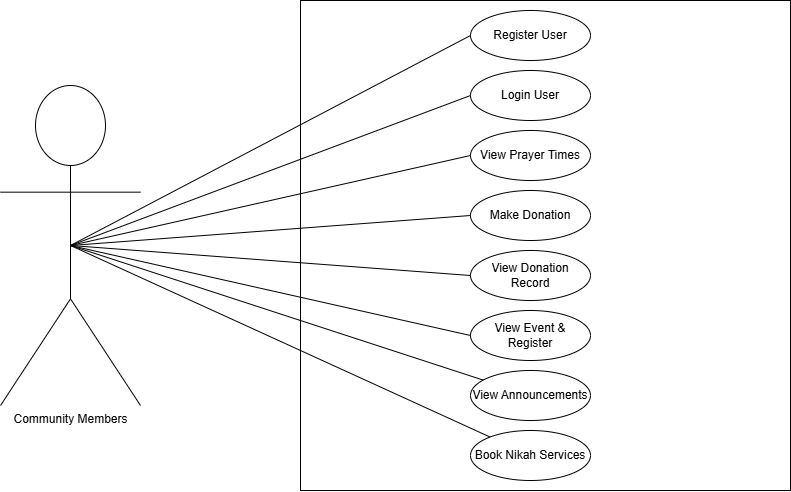

The diagram above was exported from draw.io. Its source (the exported page's mxGraphModel, read from the mxfile embedded in the PNG):
<mxGraphModel dx="1026" dy="556" grid="1" gridSize="10" guides="1" tooltips="1" connect="1" arrows="1" fold="1" page="1" pageScale="1" pageWidth="850" pageHeight="1100" math="0" shadow="0">
  <root>
    <mxCell id="0" />
    <mxCell id="1" parent="0" />
    <mxCell id="xs0uz8PzsRcV0qo_Jm3Y-1" value="Community Members" style="shape=umlActor;verticalLabelPosition=bottom;verticalAlign=top;html=1;outlineConnect=0;" vertex="1" parent="1">
      <mxGeometry x="50" y="175" width="140" height="320" as="geometry" />
    </mxCell>
    <mxCell id="xs0uz8PzsRcV0qo_Jm3Y-2" value="" style="whiteSpace=wrap;html=1;aspect=fixed;" vertex="1" parent="1">
      <mxGeometry x="350" y="90" width="490" height="490" as="geometry" />
    </mxCell>
    <mxCell id="xs0uz8PzsRcV0qo_Jm3Y-3" value="Register User" style="ellipse;whiteSpace=wrap;html=1;" vertex="1" parent="1">
      <mxGeometry x="520" y="100" width="120" height="50" as="geometry" />
    </mxCell>
    <mxCell id="xs0uz8PzsRcV0qo_Jm3Y-6" value="Login User" style="ellipse;whiteSpace=wrap;html=1;" vertex="1" parent="1">
      <mxGeometry x="520" y="160" width="120" height="50" as="geometry" />
    </mxCell>
    <mxCell id="xs0uz8PzsRcV0qo_Jm3Y-8" value="View Prayer Times" style="ellipse;whiteSpace=wrap;html=1;" vertex="1" parent="1">
      <mxGeometry x="520" y="220" width="120" height="50" as="geometry" />
    </mxCell>
    <mxCell id="xs0uz8PzsRcV0qo_Jm3Y-10" value="Make Donation" style="ellipse;whiteSpace=wrap;html=1;" vertex="1" parent="1">
      <mxGeometry x="520" y="280" width="120" height="50" as="geometry" />
    </mxCell>
    <mxCell id="xs0uz8PzsRcV0qo_Jm3Y-12" value="View Donation Record" style="ellipse;whiteSpace=wrap;html=1;" vertex="1" parent="1">
      <mxGeometry x="520" y="340" width="120" height="50" as="geometry" />
    </mxCell>
    <mxCell id="xs0uz8PzsRcV0qo_Jm3Y-14" value="View Event &amp;amp; Register" style="ellipse;whiteSpace=wrap;html=1;" vertex="1" parent="1">
      <mxGeometry x="520" y="400" width="120" height="50" as="geometry" />
    </mxCell>
    <mxCell id="xs0uz8PzsRcV0qo_Jm3Y-16" value="View Announcements" style="ellipse;whiteSpace=wrap;html=1;" vertex="1" parent="1">
      <mxGeometry x="520" y="460" width="120" height="50" as="geometry" />
    </mxCell>
    <mxCell id="xs0uz8PzsRcV0qo_Jm3Y-18" value="Book Nikah Services" style="ellipse;whiteSpace=wrap;html=1;" vertex="1" parent="1">
      <mxGeometry x="520" y="520" width="120" height="50" as="geometry" />
    </mxCell>
    <mxCell id="xs0uz8PzsRcV0qo_Jm3Y-20" value="" style="endArrow=none;html=1;rounded=0;entryX=0;entryY=0.5;entryDx=0;entryDy=0;exitX=0.5;exitY=0.5;exitDx=0;exitDy=0;exitPerimeter=0;" edge="1" parent="1" source="xs0uz8PzsRcV0qo_Jm3Y-1" target="xs0uz8PzsRcV0qo_Jm3Y-3">
      <mxGeometry width="50" height="50" relative="1" as="geometry">
        <mxPoint x="400" y="350" as="sourcePoint" />
        <mxPoint x="450" y="300" as="targetPoint" />
      </mxGeometry>
    </mxCell>
    <mxCell id="xs0uz8PzsRcV0qo_Jm3Y-21" value="" style="endArrow=none;html=1;rounded=0;entryX=0;entryY=0.5;entryDx=0;entryDy=0;exitX=0.5;exitY=0.5;exitDx=0;exitDy=0;exitPerimeter=0;" edge="1" parent="1" source="xs0uz8PzsRcV0qo_Jm3Y-1" target="xs0uz8PzsRcV0qo_Jm3Y-6">
      <mxGeometry width="50" height="50" relative="1" as="geometry">
        <mxPoint x="400" y="350" as="sourcePoint" />
        <mxPoint x="450" y="300" as="targetPoint" />
      </mxGeometry>
    </mxCell>
    <mxCell id="xs0uz8PzsRcV0qo_Jm3Y-22" value="" style="endArrow=none;html=1;rounded=0;entryX=0;entryY=0.5;entryDx=0;entryDy=0;exitX=0.5;exitY=0.5;exitDx=0;exitDy=0;exitPerimeter=0;" edge="1" parent="1" source="xs0uz8PzsRcV0qo_Jm3Y-1" target="xs0uz8PzsRcV0qo_Jm3Y-8">
      <mxGeometry width="50" height="50" relative="1" as="geometry">
        <mxPoint x="400" y="350" as="sourcePoint" />
        <mxPoint x="450" y="300" as="targetPoint" />
      </mxGeometry>
    </mxCell>
    <mxCell id="xs0uz8PzsRcV0qo_Jm3Y-23" value="" style="endArrow=none;html=1;rounded=0;entryX=0;entryY=0.5;entryDx=0;entryDy=0;exitX=0.5;exitY=0.5;exitDx=0;exitDy=0;exitPerimeter=0;" edge="1" parent="1" source="xs0uz8PzsRcV0qo_Jm3Y-1" target="xs0uz8PzsRcV0qo_Jm3Y-10">
      <mxGeometry width="50" height="50" relative="1" as="geometry">
        <mxPoint x="400" y="350" as="sourcePoint" />
        <mxPoint x="450" y="300" as="targetPoint" />
      </mxGeometry>
    </mxCell>
    <mxCell id="xs0uz8PzsRcV0qo_Jm3Y-24" value="" style="endArrow=none;html=1;rounded=0;entryX=0;entryY=0.5;entryDx=0;entryDy=0;exitX=0.5;exitY=0.5;exitDx=0;exitDy=0;exitPerimeter=0;" edge="1" parent="1" source="xs0uz8PzsRcV0qo_Jm3Y-1" target="xs0uz8PzsRcV0qo_Jm3Y-12">
      <mxGeometry width="50" height="50" relative="1" as="geometry">
        <mxPoint x="130" y="340" as="sourcePoint" />
        <mxPoint x="440" y="360" as="targetPoint" />
      </mxGeometry>
    </mxCell>
    <mxCell id="xs0uz8PzsRcV0qo_Jm3Y-25" value="" style="endArrow=none;html=1;rounded=0;entryX=0;entryY=0.5;entryDx=0;entryDy=0;" edge="1" parent="1" target="xs0uz8PzsRcV0qo_Jm3Y-14">
      <mxGeometry width="50" height="50" relative="1" as="geometry">
        <mxPoint x="120" y="335" as="sourcePoint" />
        <mxPoint x="400" y="420" as="targetPoint" />
      </mxGeometry>
    </mxCell>
    <mxCell id="xs0uz8PzsRcV0qo_Jm3Y-26" value="" style="endArrow=none;html=1;rounded=0;exitX=0.5;exitY=0.5;exitDx=0;exitDy=0;exitPerimeter=0;" edge="1" parent="1" source="xs0uz8PzsRcV0qo_Jm3Y-1" target="xs0uz8PzsRcV0qo_Jm3Y-16">
      <mxGeometry width="50" height="50" relative="1" as="geometry">
        <mxPoint x="130" y="340" as="sourcePoint" />
        <mxPoint x="380" y="450" as="targetPoint" />
      </mxGeometry>
    </mxCell>
    <mxCell id="xs0uz8PzsRcV0qo_Jm3Y-27" value="" style="endArrow=none;html=1;rounded=0;exitX=0.5;exitY=0.5;exitDx=0;exitDy=0;exitPerimeter=0;" edge="1" parent="1" source="xs0uz8PzsRcV0qo_Jm3Y-1" target="xs0uz8PzsRcV0qo_Jm3Y-18">
      <mxGeometry width="50" height="50" relative="1" as="geometry">
        <mxPoint x="310" y="560" as="sourcePoint" />
        <mxPoint x="360" y="510" as="targetPoint" />
      </mxGeometry>
    </mxCell>
  </root>
</mxGraphModel>